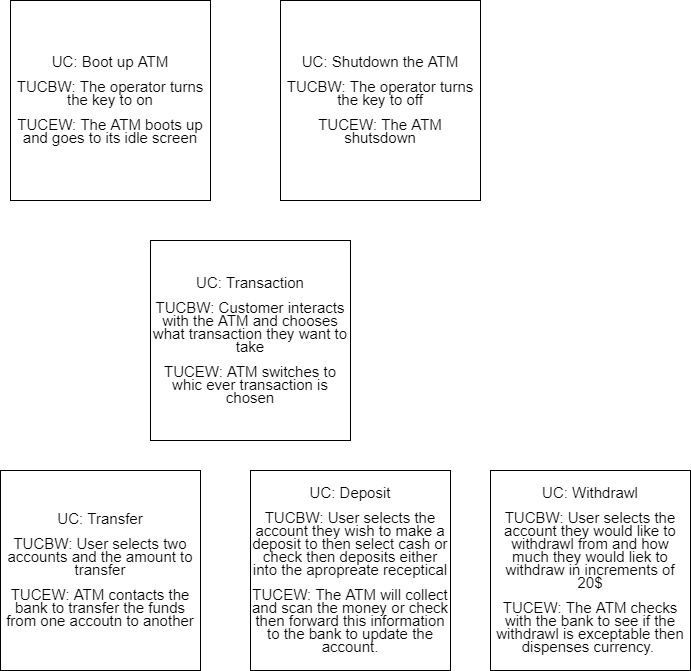

The diagram above was exported from draw.io. Its source (the exported page's mxGraphModel, read from the mxfile embedded in the PNG):
<mxGraphModel dx="780" dy="1144" grid="1" gridSize="10" guides="1" tooltips="1" connect="1" arrows="1" fold="1" page="1" pageScale="1" pageWidth="850" pageHeight="1100" math="0" shadow="0">
  <root>
    <mxCell id="0" />
    <mxCell id="1" parent="0" />
    <mxCell id="Herc0y6oarTP5YQy2qwz-1" value="&lt;p style=&quot;line-height: 100%&quot;&gt;&lt;font style=&quot;font-size: 15px&quot;&gt;UC: Boot up ATM&lt;/font&gt;&lt;/p&gt;&lt;p style=&quot;line-height: 100%&quot;&gt;&lt;font style=&quot;font-size: 15px&quot;&gt;TUCBW: The operator turns the key to on&lt;/font&gt;&lt;/p&gt;&lt;p style=&quot;line-height: 100%&quot;&gt;&lt;font style=&quot;font-size: 15px&quot;&gt;TUCEW: The ATM boots up and goes to its idle screen&lt;/font&gt;&lt;/p&gt;" style="whiteSpace=wrap;html=1;aspect=fixed;" parent="1" vertex="1">
      <mxGeometry x="20" y="400" width="200" height="200" as="geometry" />
    </mxCell>
    <mxCell id="Herc0y6oarTP5YQy2qwz-2" value="&lt;p style=&quot;line-height: 100%&quot;&gt;&lt;font style=&quot;font-size: 15px&quot;&gt;UC: Shutdown the ATM&lt;/font&gt;&lt;/p&gt;&lt;p style=&quot;line-height: 100%&quot;&gt;&lt;font style=&quot;font-size: 15px&quot;&gt;TUCBW: The operator turns the key to off&lt;/font&gt;&lt;/p&gt;&lt;p style=&quot;line-height: 100%&quot;&gt;&lt;font style=&quot;font-size: 15px&quot;&gt;TUCEW: The ATM shutsdown&lt;/font&gt;&lt;/p&gt;" style="whiteSpace=wrap;html=1;aspect=fixed;" parent="1" vertex="1">
      <mxGeometry x="290" y="400" width="200" height="200" as="geometry" />
    </mxCell>
    <mxCell id="Herc0y6oarTP5YQy2qwz-3" value="&lt;p style=&quot;line-height: 100%&quot;&gt;&lt;font style=&quot;font-size: 15px&quot;&gt;UC: Transaction&lt;/font&gt;&lt;/p&gt;&lt;p style=&quot;line-height: 100%&quot;&gt;&lt;font style=&quot;font-size: 15px&quot;&gt;TUCBW: Customer interacts with the ATM and chooses what transaction they want to take&lt;/font&gt;&lt;/p&gt;&lt;p style=&quot;line-height: 100%&quot;&gt;&lt;font style=&quot;font-size: 15px&quot;&gt;TUCEW: ATM switches to whic ever transaction is chosen&lt;/font&gt;&lt;/p&gt;" style="whiteSpace=wrap;html=1;aspect=fixed;" parent="1" vertex="1">
      <mxGeometry x="160" y="640" width="200" height="200" as="geometry" />
    </mxCell>
    <mxCell id="Herc0y6oarTP5YQy2qwz-4" value="&lt;p style=&quot;line-height: 100%&quot;&gt;&lt;font style=&quot;font-size: 15px&quot;&gt;UC: Transfer&lt;/font&gt;&lt;/p&gt;&lt;p style=&quot;line-height: 100%&quot;&gt;&lt;font style=&quot;font-size: 15px&quot;&gt;TUCBW: User selects two accounts and the amount to transfer&lt;/font&gt;&lt;/p&gt;&lt;p style=&quot;line-height: 100%&quot;&gt;&lt;font style=&quot;font-size: 15px&quot;&gt;TUCEW: ATM contacts the bank to transfer the funds from one accoutn to another&lt;/font&gt;&lt;/p&gt;" style="whiteSpace=wrap;html=1;aspect=fixed;" parent="1" vertex="1">
      <mxGeometry x="10" y="870" width="200" height="200" as="geometry" />
    </mxCell>
    <mxCell id="Herc0y6oarTP5YQy2qwz-5" value="&lt;p style=&quot;line-height: 100%&quot;&gt;&lt;font style=&quot;font-size: 15px&quot;&gt;UC: Deposit&lt;/font&gt;&lt;/p&gt;&lt;p style=&quot;line-height: 100%&quot;&gt;&lt;font style=&quot;font-size: 15px&quot;&gt;TUCBW: User selects the account they wish to make a deposit to then select cash or check then deposits either into the apropreate receptical&lt;/font&gt;&lt;/p&gt;&lt;p style=&quot;line-height: 100%&quot;&gt;&lt;font style=&quot;font-size: 15px&quot;&gt;TUCEW: The ATM will collect and scan the money or check then forward this information to the bank to update the account.&lt;/font&gt;&lt;/p&gt;" style="whiteSpace=wrap;html=1;aspect=fixed;" parent="1" vertex="1">
      <mxGeometry x="260" y="870" width="200" height="200" as="geometry" />
    </mxCell>
    <mxCell id="Herc0y6oarTP5YQy2qwz-6" value="&lt;p style=&quot;line-height: 100%&quot;&gt;&lt;font style=&quot;font-size: 15px&quot;&gt;UC: Withdrawl&lt;/font&gt;&lt;/p&gt;&lt;p style=&quot;line-height: 100%&quot;&gt;&lt;font style=&quot;font-size: 15px&quot;&gt;TUCBW: User selects the account they would like to withdrawl from and how much they would liek to withdraw in increments of 20$&lt;/font&gt;&lt;/p&gt;&lt;p style=&quot;line-height: 100%&quot;&gt;&lt;font style=&quot;font-size: 15px&quot;&gt;TUCEW: The ATM checks with the bank to see if the withdrawl is exceptable then dispenses currency.&amp;nbsp;&lt;/font&gt;&lt;/p&gt;" style="whiteSpace=wrap;html=1;aspect=fixed;" parent="1" vertex="1">
      <mxGeometry x="500" y="870" width="200" height="200" as="geometry" />
    </mxCell>
  </root>
</mxGraphModel>